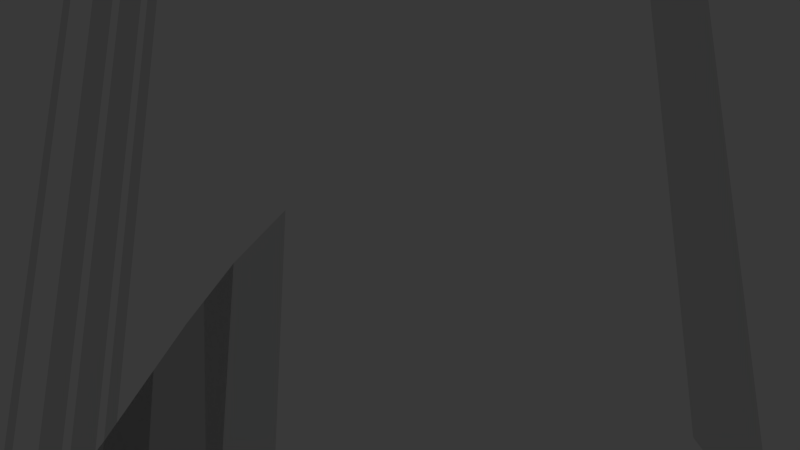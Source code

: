 # Source: CustomNormals.blend  (saved by Blender 3.4.6; exported with 4.5.12 LTS)
import bpy
from mathutils import Matrix  # noqa: F401  (used for matrix-valued properties, if any)

bpy.ops.wm.read_factory_settings(use_empty=True)
scene = bpy.context.scene
scene.name = 'Scene'

# ---- collections
col_collection_1 = bpy.data.collections.new('Collection 1'); scene.collection.children.link(col_collection_1)

# ---- materials (node trees are filled in below, after node groups)
mat_material = bpy.data.materials.new('Material')
mat_material.alpha_threshold = 0.0
mat_material.roughness = 0.5
mat_material.line_color = (0.0, 0.0, 0.0, 1.0)

# ---- node groups
ng_indigoubershader_v2 = bpy.data.node_groups.new('_IndigoUberShader_v2', 'ShaderNodeTree')
_s = ng_indigoubershader_v2.interface.new_socket(name='Shader', in_out='OUTPUT', socket_type='NodeSocketShader')
_s = ng_indigoubershader_v2.interface.new_socket(name='diffuse_enum', in_out='INPUT', socket_type='NodeSocketFloat')
_s.subtype = 'FACTOR'
_s.default_value = 1.0
_s.min_value = 0.0
_s.max_value = 1.0
_s = ng_indigoubershader_v2.interface.new_socket(name='phong_enum', in_out='INPUT', socket_type='NodeSocketFloat')
_s.subtype = 'FACTOR'
_s.min_value = 0.0
_s.max_value = 1.0
_s = ng_indigoubershader_v2.interface.new_socket(name='null_enum', in_out='INPUT', socket_type='NodeSocketFloat')
_s.subtype = 'FACTOR'
_s.min_value = 0.0
_s.max_value = 1.0
_s = ng_indigoubershader_v2.interface.new_socket(name='specular_enum', in_out='INPUT', socket_type='NodeSocketFloat')
_s.subtype = 'FACTOR'
_s.min_value = 0.0
_s.max_value = 1.0
_s = ng_indigoubershader_v2.interface.new_socket(name='fastsss_enum', in_out='INPUT', socket_type='NodeSocketFloat')
_s.subtype = 'FACTOR'
_s.min_value = 0.0
_s.max_value = 1.0
_s = ng_indigoubershader_v2.interface.new_socket(name='spec_type_specular_enum', in_out='INPUT', socket_type='NodeSocketFloat')
_s.subtype = 'FACTOR'
_s.default_value = 1.0
_s.min_value = 0.0
_s.max_value = 1.0
_s = ng_indigoubershader_v2.interface.new_socket(name='spec_type_glossy_transparent_enum', in_out='INPUT', socket_type='NodeSocketFloat')
_s.subtype = 'FACTOR'
_s.min_value = 0.0
_s.max_value = 1.0
_s = ng_indigoubershader_v2.interface.new_socket(name='spec_transparent_bool', in_out='INPUT', socket_type='NodeSocketFloat')
_s.subtype = 'FACTOR'
_s.default_value = 1.0
_s.min_value = 0.0
_s.max_value = 1.0
_s = ng_indigoubershader_v2.interface.new_socket(name='spec_arch_glass_bool', in_out='INPUT', socket_type='NodeSocketFloat')
_s.subtype = 'FACTOR'
_s.min_value = 0.0
_s.max_value = 1.0
_s = ng_indigoubershader_v2.interface.new_socket(name='spec_single_face_bool', in_out='INPUT', socket_type='NodeSocketFloat')
_s.subtype = 'FACTOR'
_s.min_value = 0.0
_s.max_value = 1.0
_s = ng_indigoubershader_v2.interface.new_socket(name='spec_roughness_value', in_out='INPUT', socket_type='NodeSocketFloat')
_s.subtype = 'FACTOR'
_s.min_value = 0.0
_s.max_value = 1.0
_s = ng_indigoubershader_v2.interface.new_socket(name='colour_SP_rgb', in_out='INPUT', socket_type='NodeSocketColor')
_s.default_value = (0.8, 0.8, 0.8, 1.0)
_s = ng_indigoubershader_v2.interface.new_socket(name='emission_bool', in_out='INPUT', socket_type='NodeSocketFloat')
_s.subtype = 'FACTOR'
_s.min_value = 0.0
_s.max_value = 1.0
_s = ng_indigoubershader_v2.interface.new_socket(name='emission_SP_rgb', in_out='INPUT', socket_type='NodeSocketColor')
_s.default_value = (0.8, 0.8, 0.8, 1.0)
_s = ng_indigoubershader_v2.interface.new_socket(name='emit_power', in_out='INPUT', socket_type='NodeSocketFloat')
_s.default_value = 1.0
_s.min_value = 0.0
_s.max_value = 1e+06
_s = ng_indigoubershader_v2.interface.new_socket(name='bumpmap_bool', in_out='INPUT', socket_type='NodeSocketFloat')
_s.subtype = 'FACTOR'
_s.min_value = 0.0
_s.max_value = 1.0
_s = ng_indigoubershader_v2.interface.new_socket(name='backface_emit_bool', in_out='INPUT', socket_type='NodeSocketFloat')
_s.subtype = 'FACTOR'
_s.min_value = 0.0
_s.max_value = 1.0
_s = ng_indigoubershader_v2.interface.new_socket(name='bumpmap_SP_rgb', in_out='INPUT', socket_type='NodeSocketColor')
_s = ng_indigoubershader_v2.interface.new_socket(name='normalmap_bool', in_out='INPUT', socket_type='NodeSocketFloat')
_s.subtype = 'FACTOR'
_s.min_value = 0.0
_s.max_value = 1.0
_s = ng_indigoubershader_v2.interface.new_socket(name='normalmap_SP_rgb', in_out='INPUT', socket_type='NodeSocketColor')
_s.default_value = (0.5, 0.5, 1.0, 1.0)
_s = ng_indigoubershader_v2.interface.new_socket(name='roughness_bool', in_out='INPUT', socket_type='NodeSocketFloat')
_s.subtype = 'FACTOR'
_s.min_value = 0.0
_s.max_value = 1.0
_s = ng_indigoubershader_v2.interface.new_socket(name='phong_roughness_value', in_out='INPUT', socket_type='NodeSocketFloat')
_s.subtype = 'FACTOR'
_s.min_value = 0.0
_s.max_value = 1.0
_s = ng_indigoubershader_v2.interface.new_socket(name='roughness_SP_rgb', in_out='INPUT', socket_type='NodeSocketColor')
_s = ng_indigoubershader_v2.interface.new_socket(name='absorption_layer_bool', in_out='INPUT', socket_type='NodeSocketFloat')
_s.subtype = 'FACTOR'
_s.min_value = 0.0
_s.max_value = 1.0
_s = ng_indigoubershader_v2.interface.new_socket(name='absorption_layer_SP_rgb', in_out='INPUT', socket_type='NodeSocketColor')
_N = ng_indigoubershader_v2.nodes; _L = ng_indigoubershader_v2.links
n0 = _N.new('NodeFrame'); n0.name = 'Frame.003'; n0.location = (-59, -271)
n0.label = 'Phong'
n0.width = 764
n1 = _N.new('NodeFrame'); n1.name = 'Frame.002'; n1.location = (-158, -81)
n1.label = 'Diffuse'
n1.width = 679
n2 = _N.new('NodeFrame'); n2.name = 'Frame'; n2.location = (-2570, -621)
n2.label = 'Emission'
n2.width = 825
n3 = _N.new('NodeFrame'); n3.name = 'Frame.001'; n3.location = (266, -768)
n3.label = 'Select Material Type'
n3.width = 207
n4 = _N.new('NodeFrame'); n4.name = 'Frame.004'; n4.location = (296, -439)
n4.label = 'Null'
n4.width = 200
n5 = _N.new('NodeFrame'); n5.name = 'Frame.006'; n5.location = (182, -1187)
n5.label = 'Fast SSS'
n5.width = 210
n6 = _N.new('NodeFrame'); n6.name = 'Frame.005'; n6.location = (-77, -609)
n6.label = 'Specular'
n6.width = 1151
n7 = _N.new('ShaderNodeMixRGB'); n7.name = 'Mix'; n7.location = (-322, 67)
n8 = _N.new('NodeGroupOutput'); n8.name = 'Group Output'; n8.location = (1855, -73)
n9 = _N.new('ShaderNodeAddShader'); n9.name = 'Add Shader'; n9.location = (296, 76)
n10 = _N.new('ShaderNodeBsdfDiffuse'); n10.name = 'Diffuse BSDF'; n10.location = (-183, 157)
n11 = _N.new('ShaderNodeMixShader'); n11.name = 'Mix Shader.001'; n11.location = (1660, 362)
n12 = _N.new('ShaderNodeNewGeometry'); n12.name = 'Geometry'; n12.location = (1445, 357)
n13 = _N.new('ShaderNodeEmission'); n13.name = 'Emission'; n13.location = (1254, 298)
n14 = _N.new('ShaderNodeAddShader'); n14.name = 'Add Shader.002'; n14.location = (242, 67)
n15 = _N.new('ShaderNodeMixShader'); n15.name = 'Mix Shader'; n15.location = (1880, 406)
n16 = _N.new('NodeReroute'); n16.name = 'Reroute.009'; n16.location = (769, -665)
n16.width = 100
n16.socket_idname = 'NodeSocketShader'
n17 = _N.new('ShaderNodeBsdfAnisotropic'); n17.name = 'Glossy BSDF'; n17.location = (-119, 84)
n17.distribution = 'GGX'
n18 = _N.new('ShaderNodeBump'); n18.name = 'Bump'; n18.location = (-1311, -560)
n18.inputs[1].default_value = 1.0
n18.inputs[2].default_value = 1.0
n19 = _N.new('ShaderNodeNormalMap'); n19.name = 'Normal Map'; n19.location = (-1333, -761)
n20 = _N.new('ShaderNodeVectorMath'); n20.name = 'Vector Math'; n20.location = (-958, -597)
n21 = _N.new('NodeReroute'); n21.name = 'Reroute.004'; n21.location = (-789, -623)
n21.width = 100
n21.socket_idname = 'NodeSocketVector'
n22 = _N.new('NodeReroute'); n22.name = 'Reroute.001'; n22.location = (531, 278)
n22.width = 100
n22.socket_idname = 'NodeSocketFloatFactor'
n23 = _N.new('NodeReroute'); n23.name = 'Reroute.002'; n23.location = (-643, 274)
n23.width = 100
n23.socket_idname = 'NodeSocketFloatFactor'
n24 = _N.new('NodeReroute'); n24.name = 'Reroute'; n24.location = (-643, 249)
n24.width = 100
n24.socket_idname = 'NodeSocketFloatFactor'
n25 = _N.new('NodeReroute'); n25.name = 'Reroute.003'; n25.location = (524, 251)
n25.width = 100
n25.socket_idname = 'NodeSocketFloatFactor'
n26 = _N.new('NodeReroute'); n26.name = 'Reroute.006'; n26.location = (515, 228)
n26.width = 100
n26.socket_idname = 'NodeSocketFloatFactor'
n27 = _N.new('NodeReroute'); n27.name = 'Reroute.005'; n27.location = (-643, 223)
n27.width = 100
n27.socket_idname = 'NodeSocketFloatFactor'
n28 = _N.new('NodeReroute'); n28.name = 'Reroute.008'; n28.location = (-643, 195)
n28.width = 100
n28.socket_idname = 'NodeSocketFloatFactor'
n29 = _N.new('NodeReroute'); n29.name = 'Reroute.007'; n29.location = (515, 200)
n29.width = 100
n29.socket_idname = 'NodeSocketFloatFactor'
n30 = _N.new('NodeReroute'); n30.name = 'Reroute.010'; n30.location = (-643, 162)
n30.width = 100
n30.socket_idname = 'NodeSocketFloatFactor'
n31 = _N.new('NodeReroute'); n31.name = 'Reroute.011'; n31.location = (515, 166)
n31.width = 100
n31.socket_idname = 'NodeSocketFloatFactor'
n32 = _N.new('ShaderNodeMixShader'); n32.name = 'Mix Shader.003'; n32.location = (680, 807)
n32.label = 'Diffuse'
n32.hide = True
n33 = _N.new('ShaderNodeAddShader'); n33.name = 'Add Shader.001'; n33.location = (1167, 30)
n33.hide = True
n34 = _N.new('ShaderNodeAddShader'); n34.name = 'Add Shader.006'; n34.location = (1663, -97)
n34.hide = True
n35 = _N.new('ShaderNodeAddShader'); n35.name = 'Add Shader.005'; n35.location = (1470, -65)
n35.hide = True
n36 = _N.new('ShaderNodeAddShader'); n36.name = 'Add Shader.003'; n36.location = (1316, -9)
n36.hide = True
n37 = _N.new('ShaderNodeMixShader'); n37.name = 'Mix Shader.002'; n37.location = (687, 749)
n37.label = 'Phong'
n37.hide = True
n38 = _N.new('ShaderNodeMixShader'); n38.name = 'Mix Shader.004'; n38.location = (684, 695)
n38.label = 'Null'
n38.hide = True
n39 = _N.new('ShaderNodeMixShader'); n39.name = 'Mix Shader.005'; n39.location = (685, 639)
n39.label = 'Specular'
n39.hide = True
n40 = _N.new('ShaderNodeMixShader'); n40.name = 'Mix Shader.007'; n40.location = (683, 585)
n40.label = 'Fast SSS'
n40.hide = True
n41 = _N.new('ShaderNodeBsdfTransparent'); n41.name = 'Transparent BSDF'; n41.location = (-130, -8)
n42 = _N.new('NodeReroute'); n42.name = 'Reroute.012'; n42.location = (785, -1106)
n42.width = 100
n42.socket_idname = 'NodeSocketShader'
n43 = _N.new('ShaderNodeMixRGB'); n43.name = 'Mix.002'; n43.location = (-1130, -727)
n43.hide = True
n44 = _N.new('ShaderNodeMath'); n44.name = 'Math.002'; n44.location = (1502, 507)
n44.operation = 'MULTIPLY'
n45 = _N.new('ShaderNodeMath'); n45.name = 'Math'; n45.location = (1275, 472)
n45.operation = 'SUBTRACT'
n45.use_clamp = True
n45.inputs[0].default_value = 1.0
n46 = _N.new('NodeGroupInput'); n46.name = 'Group Input'; n46.location = (-2232, -236)
n46.width = 215
n47 = _N.new('ShaderNodeSubsurfaceScattering'); n47.name = 'Subsurface Scattering'; n47.location = (-157, -42)
n47.falloff = 'RANDOM_WALK_SKIN'
n47.inputs[1].default_value = 1.0
n48 = _N.new('ShaderNodeMixShader'); n48.name = 'Mix Shader.006'; n48.location = (334, -77)
n48.hide = True
n49 = _N.new('ShaderNodeBsdfTransparent'); n49.name = 'Transparent BSDF.001'; n49.location = (161, -111)
n49.hide = True
n50 = _N.new('ShaderNodeBsdfGlass'); n50.name = 'Glass BSDF'; n50.location = (3, -167)
n50.distribution = 'BECKMANN'
n50.inputs[2].default_value = 1.45
n51 = _N.new('ShaderNodeMixRGB'); n51.name = 'Mix.003'; n51.location = (-172, -277)
n51.hide = True
n52 = _N.new('ShaderNodeAddShader'); n52.name = 'Add Shader.004'; n52.location = (513, -2)
n53 = _N.new('ShaderNodeCombineColor'); n53.name = 'Combine Color'; n53.location = (-237, -325)
n54 = _N.new('ShaderNodeSeparateColor'); n54.name = 'Separate Color'; n54.location = (-414, -310)
n55 = _N.new('ShaderNodeMath'); n55.name = 'Math.005'; n55.location = (-185, -207)
n55.width = 100
n55.hide = True
n55.operation = 'MULTIPLY'
n56 = _N.new('ShaderNodeMath'); n56.name = 'Math.004'; n56.location = (-439, -6)
n56.width = 100
n56.hide = True
n56.operation = 'MULTIPLY'
n57 = _N.new('ShaderNodeLayerWeight'); n57.name = 'Layer Weight'; n57.location = (-396, -118)
n58 = _N.new('ShaderNodeMath'); n58.name = 'Math.003'; n58.location = (-90, -72)
n58.width = 100
n58.hide = True
n58.operation = 'MULTIPLY'
n59 = _N.new('ShaderNodeMath'); n59.name = 'Math.006'; n59.location = (-268, -40)
n59.width = 100
n59.hide = True
n59.use_clamp = True
n60 = _N.new('ShaderNodeNewGeometry'); n60.name = 'Geometry.001'; n60.location = (-1639, -699)
n61 = _N.new('ShaderNodeMixRGB'); n61.name = 'Mix.001'; n61.location = (-1132, -636)
n61.hide = True
n7.parent = n0
n9.parent = n1
n10.parent = n1
n11.parent = n2
n12.parent = n2
n13.parent = n2
n14.parent = n0
n15.parent = n2
n17.parent = n0
n32.parent = n3
n37.parent = n3
n38.parent = n3
n39.parent = n3
n40.parent = n3
n41.parent = n4
n44.parent = n2
n45.parent = n2
n47.parent = n5
n48.parent = n6
n49.parent = n6
n50.parent = n6
n51.parent = n6
n52.parent = n6
n53.parent = n6
n54.parent = n6
n55.parent = n6
n56.parent = n6
n57.parent = n6
n58.parent = n6
n59.parent = n6
_L.new(n15.outputs[0], n9.inputs[1])
_L.new(n13.outputs[0], n11.inputs[1])
_L.new(n10.outputs[0], n9.inputs[0])
_L.new(n11.outputs[0], n15.inputs[2])
_L.new(n46.outputs[11], n10.inputs[0])
_L.new(n46.outputs[13], n13.inputs[0])
_L.new(n46.outputs[12], n15.inputs[0])
_L.new(n46.outputs[14], n13.inputs[1])
_L.new(n37.outputs[0], n33.inputs[1])
_L.new(n14.outputs[0], n37.inputs[2])
_L.new(n9.outputs[0], n32.inputs[2])
_L.new(n22.outputs[0], n32.inputs[0])
_L.new(n25.outputs[0], n37.inputs[0])
_L.new(n32.outputs[0], n33.inputs[0])
_L.new(n46.outputs[1], n24.inputs[0])
_L.new(n23.outputs[0], n22.inputs[0])
_L.new(n46.outputs[0], n23.inputs[0])
_L.new(n15.outputs[0], n14.inputs[1])
_L.new(n24.outputs[0], n25.inputs[0])
_L.new(n21.outputs[0], n10.inputs[2])
_L.new(n46.outputs[17], n18.inputs[3])
_L.new(n45.outputs[0], n44.inputs[0])
_L.new(n12.outputs[6], n44.inputs[1])
_L.new(n44.outputs[0], n11.inputs[0])
_L.new(n46.outputs[19], n19.inputs[1])
_L.new(n46.outputs[11], n17.inputs[0])
_L.new(n17.outputs[0], n14.inputs[0])
_L.new(n46.outputs[20], n7.inputs[0])
_L.new(n46.outputs[22], n7.inputs[2])
_L.new(n46.outputs[21], n7.inputs[1])
_L.new(n7.outputs[0], n17.inputs[1])
_L.new(n46.outputs[2], n27.inputs[0])
_L.new(n27.outputs[0], n26.inputs[0])
_L.new(n26.outputs[0], n38.inputs[0])
_L.new(n41.outputs[0], n38.inputs[2])
_L.new(n38.outputs[0], n36.inputs[1])
_L.new(n33.outputs[0], n36.inputs[0])
_L.new(n34.outputs[0], n8.inputs[0])
_L.new(n28.outputs[0], n29.inputs[0])
_L.new(n46.outputs[3], n28.inputs[0])
_L.new(n29.outputs[0], n39.inputs[0])
_L.new(n36.outputs[0], n35.inputs[0])
_L.new(n39.outputs[0], n35.inputs[1])
_L.new(n16.outputs[0], n39.inputs[2])
_L.new(n49.outputs[0], n48.inputs[2])
_L.new(n21.outputs[0], n17.inputs[4])
_L.new(n18.outputs[0], n61.inputs[2])
_L.new(n46.outputs[15], n61.inputs[0])
_L.new(n61.outputs[0], n20.inputs[0])
_L.new(n19.outputs[0], n43.inputs[2])
_L.new(n46.outputs[18], n43.inputs[0])
_L.new(n43.outputs[0], n20.inputs[1])
_L.new(n20.outputs[0], n21.inputs[0])
_L.new(n57.outputs[0], n58.inputs[1])
_L.new(n59.outputs[0], n58.inputs[0])
_L.new(n46.outputs[7], n56.inputs[0])
_L.new(n46.outputs[5], n56.inputs[1])
_L.new(n46.outputs[6], n55.inputs[0])
_L.new(n46.outputs[10], n55.inputs[1])
_L.new(n56.outputs[0], n59.inputs[0])
_L.new(n46.outputs[6], n59.inputs[1])
_L.new(n58.outputs[0], n48.inputs[0])
_L.new(n21.outputs[0], n50.inputs[3])
_L.new(n55.outputs[0], n50.inputs[1])
_L.new(n50.outputs[0], n48.inputs[1])
_L.new(n48.outputs[0], n52.inputs[1])
_L.new(n15.outputs[0], n52.inputs[0])
_L.new(n54.outputs[0], n53.inputs[0])
_L.new(n46.outputs[24], n54.inputs[0])
_L.new(n46.outputs[23], n51.inputs[0])
_L.new(n53.outputs[0], n51.inputs[2])
_L.new(n51.outputs[0], n50.inputs[0])
_L.new(n30.outputs[0], n31.inputs[0])
_L.new(n31.outputs[0], n40.inputs[0])
_L.new(n46.outputs[4], n30.inputs[0])
_L.new(n52.outputs[0], n16.inputs[0])
_L.new(n42.outputs[0], n40.inputs[2])
_L.new(n35.outputs[0], n34.inputs[0])
_L.new(n40.outputs[0], n34.inputs[1])
_L.new(n46.outputs[11], n47.inputs[0])
_L.new(n47.outputs[0], n42.inputs[0])
_L.new(n60.outputs[1], n61.inputs[1])
_L.new(n60.outputs[1], n43.inputs[1])
_L.new(n46.outputs[16], n45.inputs[1])
n8.is_active_output = True

# ---- material node trees
mat_material.use_nodes = True; mat_material.node_tree.nodes.clear()
_N = mat_material.node_tree.nodes; _L = mat_material.node_tree.links
n0 = _N.new('ShaderNodeBsdfPrincipled'); n0.name = 'Principled BSDF'; n0.location = (10, 300)
n0.distribution = 'GGX'
n0.subsurface_method = 'RANDOM_WALK_SKIN'
n0.inputs[3].default_value = 1.45
n0.inputs[27].default_value = (0.0, 0.0, 0.0, 1.0)
n0.inputs[28].default_value = 1.0
n1 = _N.new('ShaderNodeOutputMaterial'); n1.name = 'Material Output'; n1.location = (300, 300)
n2 = _N.new('ShaderNodeGroup'); n2.name = 'Group'; n2.location = (0, 0)
n2.node_tree = ng_indigoubershader_v2
n2.inputs[0].default_value = 0.0
n2.inputs[1].default_value = 1.0
n2.inputs[2].default_value = 0.0
n2.inputs[3].default_value = 0.0
n2.inputs[4].default_value = 0.0
n2.inputs[5].default_value = 1.0
n2.inputs[6].default_value = 0.0
n2.inputs[7].default_value = 1.0
n2.inputs[8].default_value = 0.0
n2.inputs[9].default_value = 0.0
n2.inputs[10].default_value = 0.0
n2.inputs[11].default_value = (0.8, 0.8, 0.8, 1.0)
n2.inputs[12].default_value = 0.0
n2.inputs[13].default_value = (0.8, 0.8, 0.8, 1.0)
n2.inputs[14].default_value = 1.0
n2.inputs[15].default_value = 0.0
n2.inputs[16].default_value = 0.0
n2.inputs[17].default_value = (0.0, 0.0, 0.0, 1.0)
n2.inputs[18].default_value = 0.0
n2.inputs[19].default_value = (0.5, 0.5, 1.0, 1.0)
n2.inputs[20].default_value = 0.0
n2.inputs[21].default_value = 0.0
n2.inputs[22].default_value = (0.0, 0.0, 0.0, 1.0)
n2.inputs[23].default_value = 0.0
n2.inputs[24].default_value = (0.0, 0.0, 0.0, 1.0)
_L.new(n2.outputs[0], n1.inputs[0])
n1.is_active_output = True

# ---- world
world_world = bpy.data.worlds.new('World'); scene.world = world_world
world_world.color = (0.05088, 0.05088, 0.05088)
world_world.use_sun_shadow = False
world_world.sun_shadow_jitter_overblur = 0.0
world_world.cycles.sampling_method = 'MANUAL'
world_world.cycles.sample_map_resolution = 256

# ---- cameras
cam_camera = bpy.data.cameras.new('Camera')
cam_camera.clip_end = 100.0
cam_camera.lens = 85.74
cam_camera.sensor_width = 32.0
cam_camera.ortho_scale = 7.314
cam_camera.dof.focus_distance = 0.0
cam_camera.dof.aperture_fstop = 128.0

# ---- lights
light_sun = bpy.data.lights.new('Sun', 'SUN')
light_sun.transmission_factor = 0.0
light_sun.energy = 1.0
light_sun.shadow_soft_size = 0.125

# ---- meshes
me_plane = bpy.data.meshes.new('Plane')
me_plane.from_pydata([(1.0, 1.0, 0.0), (1.0, -1.0, 0.0), (-1.0, -1.0, 0.0), (-1.0, 1.0, 0.0), (0.9091, -1.0, 2.448e-05), (0.8182, -1.0, 0.002239), (0.7273, -1.0, 0.0075), (0.6364, -1.0, 0.01504), (0.5455, -1.0, 0.02407), (0.4545, -1.0, 0.03384), (0.3636, -1.0, 0.04356), (0.2727, -1.0, 0.05247), (0.1818, -1.0, 0.05978), (0.09091, -1.0, 0.06474), (-1.714e-07, -1.0, 0.06657), (-0.09091, -1.0, 0.06474), (-0.1818, -1.0, 0.05978), (-0.2727, -1.0, 0.05247), (-0.3636, -1.0, 0.04356), (-0.4545, -1.0, 0.03384), (-0.5455, -1.0, 0.02407), (-0.6364, -1.0, 0.01504), (-0.7273, -1.0, 0.0075), (-0.8182, -1.0, 0.002239), (-0.9091, -1.0, 2.448e-05), (0.9091, 1.0, 2.448e-05), (0.8182, 1.0, 0.002239), (0.7273, 1.0, 0.0075), (0.6364, 1.0, 0.01504), (0.5455, 1.0, 0.02407), (0.4545, 1.0, 0.03384), (0.3636, 1.0, 0.04356), (0.2727, 1.0, 0.05247), (0.1818, 1.0, 0.05978), (0.09091, 1.0, 0.06474), (1.937e-07, 1.0, 0.06657), (-0.09091, 1.0, 0.06474), (-0.1818, 1.0, 0.05978), (-0.2727, 1.0, 0.05247), (-0.3636, 1.0, 0.04356), (-0.4545, 1.0, 0.03384), (-0.5455, 1.0, 0.02407), (-0.6364, 1.0, 0.01504), (-0.7273, 1.0, 0.0075), (-0.8182, 1.0, 0.002239), (-0.9091, 1.0, 2.448e-05), (1.0, -0.2685, 0.0), (1.0, -0.4348, 0.0), (-1.0, -0.4348, 0.0), (-1.0, -0.2685, 0.0), (0.9091, -0.2685, 2.448e-05), (0.9091, -0.4348, 2.448e-05), (0.8182, -0.2685, 0.002239), (0.8182, -0.4348, 0.002239), (0.7273, -0.2685, 0.0075), (0.7273, -0.4348, 0.0075), (0.6364, -0.2685, 0.01504), (0.6364, -0.4348, 0.01504), (0.5455, -0.2685, 0.02407), (0.5455, -0.4348, 0.02407), (0.4545, -0.2685, 0.03384), (0.4545, -0.4348, 0.03384), (0.3636, -0.2685, 0.04356), (0.3636, -0.4348, 0.04356), (0.2727, -0.2685, 0.05247), (0.2727, -0.4348, 0.05247), (0.1818, -0.2685, 0.05978), (0.1818, -0.4348, 0.05978), (0.09091, -0.2685, 0.06474), (0.09091, -0.4348, 0.06474), (-3.784e-08, -0.2685, 0.06657), (-6.82e-08, -0.4348, 0.06657), (-0.09091, -0.2685, 0.06474), (-0.09091, -0.4348, 0.06474), (-0.1818, -0.2685, 0.05978), (-0.1818, -0.4348, 0.05978), (-0.2727, -0.2685, 0.05247), (-0.2727, -0.4348, 0.05247), (-0.3636, -0.2685, 0.04356), (-0.3636, -0.4348, 0.04356), (-0.4545, -0.2685, 0.03384), (-0.4545, -0.4348, 0.03384), (-0.5455, -0.2685, 0.02407), (-0.5455, -0.4348, 0.02407), (-0.6364, -0.2685, 0.01504), (-0.6364, -0.4348, 0.01504), (-0.7273, -0.2685, 0.0075), (-0.7273, -0.4348, 0.0075), (-0.8182, -0.2685, 0.002239), (-0.8182, -0.4348, 0.002239), (-0.9091, -0.2685, 2.448e-05), (-0.9091, -0.4348, 2.448e-05)], [], [(91, 48, 2, 24), (47, 51, 4, 1), (51, 53, 5, 4), (53, 55, 6, 5), (55, 57, 7, 6), (57, 59, 8, 7), (59, 61, 9, 8), (61, 63, 10, 9), (63, 65, 11, 10), (65, 67, 12, 11), (67, 69, 13, 12), (69, 71, 14, 13), (71, 73, 15, 14), (73, 75, 16, 15), (75, 77, 17, 16), (77, 79, 18, 17), (79, 81, 19, 18), (81, 83, 20, 19), (83, 85, 21, 20), (85, 87, 22, 21), (87, 89, 23, 22), (89, 91, 24, 23), (44, 45, 90, 88), (88, 90, 91, 89), (43, 44, 88, 86), (86, 88, 89, 87), (42, 43, 86, 84), (84, 86, 87, 85), (41, 42, 84, 82), (82, 84, 85, 83), (40, 41, 82, 80), (80, 82, 83, 81), (39, 40, 80, 78), (78, 80, 81, 79), (38, 39, 78, 76), (76, 78, 79, 77), (37, 38, 76, 74), (74, 76, 77, 75), (36, 37, 74, 72), (72, 74, 75, 73), (35, 36, 72, 70), (70, 72, 73, 71), (34, 35, 70, 68), (68, 70, 71, 69), (33, 34, 68, 66), (66, 68, 69, 67), (32, 33, 66, 64), (64, 66, 67, 65), (31, 32, 64, 62), (62, 64, 65, 63), (30, 31, 62, 60), (60, 62, 63, 61), (29, 30, 60, 58), (58, 60, 61, 59), (28, 29, 58, 56), (56, 58, 59, 57), (27, 28, 56, 54), (54, 56, 57, 55), (26, 27, 54, 52), (52, 54, 55, 53), (25, 26, 52, 50), (50, 52, 53, 51), (0, 25, 50, 46), (46, 50, 51, 47), (45, 3, 49, 90), (90, 49, 48, 91)])
me_plane.polygons.foreach_set('use_smooth', [0, 1, 1, 1, 1, 1, 1, 1, 1, 1, 1, 1, 0, 0, 0, 0, 0, 0, 0, 0, 0, 0, 0, 0, 0, 0, 0, 0, 0, 0, 0, 0, 0, 0, 0, 0, 0, 0, 0, 0, 0, 0, 1, 1, 1, 1, 1, 1, 1, 1, 1, 1, 1, 1, 1, 1, 1, 1, 1, 1, 1, 1, 1, 1, 0, 0])
_k = set([(46, 50), (47, 51), (48, 91), (49, 90), (50, 52), (51, 53), (52, 54), (53, 55), (54, 56), (55, 57), (56, 58), (57, 59), (58, 60), (59, 61), (60, 62), (61, 63), (62, 64), (63, 65), (64, 66), (65, 67), (66, 68), (67, 69), (68, 70), (69, 71), (70, 72), (71, 73), (72, 74), (73, 75), (74, 76), (75, 77), (76, 78), (77, 79), (78, 80), (79, 81), (80, 82), (81, 83), (82, 84), (83, 85), (84, 86), (85, 87), (86, 88), (87, 89), (88, 90), (89, 91)])
me_plane.attributes.new('sharp_edge', 'BOOLEAN', 'EDGE').data.foreach_set('value', [ (min(e.vertices), max(e.vertices)) in _k for e in me_plane.edges])
_uv = me_plane.uv_layers.new(name='UVTex')
_uv.uv.foreach_set('vector', [0.9556, 0.6671, 1.001, 0.6671, 1.001, 1.001, 0.9556, 1.001, -0.001156, 0.6671, 0.0444, 0.6671, 0.0444, 1.001, -0.001156, 1.001, 0.0444, 0.6671, 0.08996, 0.6671, 0.08996, 1.001, 0.0444, 1.001, 0.08996, 0.6671, 0.1355, 0.6671, 0.1355, 1.001, 0.08996, 1.001, 0.1355, 0.6671, 0.1811, 0.6671, 0.1811, 1.001, 0.1355, 1.001, 0.1811, 0.6671, 0.2266, 0.6671, 0.2266, 1.001, 0.1811, 1.001, 0.2266, 0.6671, 0.2722, 0.6671, 0.2722, 1.001, 0.2266, 1.001, 0.2722, 0.6671, 0.3178, 0.6671, 0.3178, 1.001, 0.2722, 1.001, 0.3178, 0.6671, 0.3633, 0.6671, 0.3633, 1.001, 0.3178, 1.001, 0.3633, 0.6671, 0.4089, 0.6671, 0.4089, 1.001, 0.3633, 1.001, 0.4089, 0.6671, 0.4544, 0.6671, 0.4544, 1.001, 0.4089, 1.001, 0.4544, 0.6671, 0.5, 0.6671, 0.5, 1.001, 0.4544, 1.001, 0.5, 0.6671, 0.5456, 0.6671, 0.5456, 1.001, 0.5, 1.001, 0.5456, 0.6671, 0.5911, 0.6671, 0.5911, 1.001, 0.5456, 1.001, 0.5911, 0.6671, 0.6367, 0.6671, 0.6367, 1.001, 0.5911, 1.001, 0.6367, 0.6671, 0.6822, 0.6671, 0.6822, 1.001, 0.6367, 1.001, 0.6822, 0.6671, 0.7278, 0.6671, 0.7278, 1.001, 0.6822, 1.001, 0.7278, 0.6671, 0.7734, 0.6671, 0.7734, 1.001, 0.7278, 1.001, 0.7734, 0.6671, 0.8189, 0.6671, 0.8189, 1.001, 0.7734, 1.001, 0.8189, 0.6671, 0.8645, 0.6671, 0.8645, 1.001, 0.8189, 1.001, 0.8645, 0.6671, 0.91, 0.6671, 0.91, 1.001, 0.8645, 1.001, 0.91, 0.6671, 0.9556, 0.6671, 0.9556, 1.001, 0.91, 1.001, 0.91, -0.001156, 0.9556, -0.001156, 0.9556, 0.3329, 0.91, 0.3329, 0.91, 0.3329, 0.9556, 0.3329, 0.9556, 0.6671, 0.91, 0.6671, 0.8645, -0.001156, 0.91, -0.001156, 0.91, 0.3329, 0.8645, 0.3329, 0.8645, 0.3329, 0.91, 0.3329, 0.91, 0.6671, 0.8645, 0.6671, 0.8189, -0.001156, 0.8645, -0.001156, 0.8645, 0.3329, 0.8189, 0.3329, 0.8189, 0.3329, 0.8645, 0.3329, 0.8645, 0.6671, 0.8189, 0.6671, 0.7734, -0.001156, 0.8189, -0.001156, 0.8189, 0.3329, 0.7734, 0.3329, 0.7734, 0.3329, 0.8189, 0.3329, 0.8189, 0.6671, 0.7734, 0.6671, 0.7278, -0.001156, 0.7734, -0.001156, 0.7734, 0.3329, 0.7278, 0.3329, 0.7278, 0.3329, 0.7734, 0.3329, 0.7734, 0.6671, 0.7278, 0.6671, 0.6822, -0.001156, 0.7278, -0.001156, 0.7278, 0.3329, 0.6822, 0.3329, 0.6822, 0.3329, 0.7278, 0.3329, 0.7278, 0.6671, 0.6822, 0.6671, 0.6367, -0.001156, 0.6822, -0.001156, 0.6822, 0.3329, 0.6367, 0.3329, 0.6367, 0.3329, 0.6822, 0.3329, 0.6822, 0.6671, 0.6367, 0.6671, 0.5911, -0.001156, 0.6367, -0.001156, 0.6367, 0.3329, 0.5911, 0.3329, 0.5911, 0.3329, 0.6367, 0.3329, 0.6367, 0.6671, 0.5911, 0.6671, 0.5456, -0.001156, 0.5911, -0.001156, 0.5911, 0.3329, 0.5456, 0.3329, 0.5456, 0.3329, 0.5911, 0.3329, 0.5911, 0.6671, 0.5456, 0.6671, 0.5, -0.001156, 0.5456, -0.001156, 0.5456, 0.3329, 0.5, 0.3329, 0.5, 0.3329, 0.5456, 0.3329, 0.5456, 0.6671, 0.5, 0.6671, 0.4544, -0.001156, 0.5, -0.001156, 0.5, 0.3329, 0.4544, 0.3329, 0.4544, 0.3329, 0.5, 0.3329, 0.5, 0.6671, 0.4544, 0.6671, 0.4089, -0.001156, 0.4544, -0.001156, 0.4544, 0.3329, 0.4089, 0.3329, 0.4089, 0.3329, 0.4544, 0.3329, 0.4544, 0.6671, 0.4089, 0.6671, 0.3633, -0.001156, 0.4089, -0.001156, 0.4089, 0.3329, 0.3633, 0.3329, 0.3633, 0.3329, 0.4089, 0.3329, 0.4089, 0.6671, 0.3633, 0.6671, 0.3178, -0.001156, 0.3633, -0.001156, 0.3633, 0.3329, 0.3178, 0.3329, 0.3178, 0.3329, 0.3633, 0.3329, 0.3633, 0.6671, 0.3178, 0.6671, 0.2722, -0.001156, 0.3178, -0.001156, 0.3178, 0.3329, 0.2722, 0.3329, 0.2722, 0.3329, 0.3178, 0.3329, 0.3178, 0.6671, 0.2722, 0.6671, 0.2266, -0.001156, 0.2722, -0.001156, 0.2722, 0.3329, 0.2266, 0.3329, 0.2266, 0.3329, 0.2722, 0.3329, 0.2722, 0.6671, 0.2266, 0.6671, 0.1811, -0.001156, 0.2266, -0.001156, 0.2266, 0.3329, 0.1811, 0.3329, 0.1811, 0.3329, 0.2266, 0.3329, 0.2266, 0.6671, 0.1811, 0.6671, 0.1355, -0.001156, 0.1811, -0.001156, 0.1811, 0.3329, 0.1355, 0.3329, 0.1355, 0.3329, 0.1811, 0.3329, 0.1811, 0.6671, 0.1355, 0.6671, 0.08996, -0.001156, 0.1355, -0.001156, 0.1355, 0.3329, 0.08996, 0.3329, 0.08996, 0.3329, 0.1355, 0.3329, 0.1355, 0.6671, 0.08996, 0.6671, 0.0444, -0.001156, 0.08996, -0.001156, 0.08996, 0.3329, 0.0444, 0.3329, 0.0444, 0.3329, 0.08996, 0.3329, 0.08996, 0.6671, 0.0444, 0.6671, -0.001156, -0.001156, 0.0444, -0.001156, 0.0444, 0.3329, -0.001156, 0.3329, -0.001156, 0.3329, 0.0444, 0.3329, 0.0444, 0.6671, -0.001156, 0.6671, 0.9556, -0.001156, 1.001, -0.001156, 1.001, 0.3329, 0.9556, 0.3329, 0.9556, 0.3329, 1.001, 0.3329, 1.001, 0.6671, 0.9556, 0.6671])
me_plane.materials.append(mat_material)
me_plane.use_remesh_preserve_volume = False
me_plane.use_remesh_preserve_attributes = False
me_plane.use_mirror_vertex_groups = False
me_plane.update()
me_plane.normals_split_custom_set([tuple(v) for v in zip(*[iter([-0.0002693, -7.081e-11, 1.0, -0.0002693, -7.081e-11, 1.0, -0.0002693, -7.081e-11, 1.0, -0.0002693, -7.081e-11, 1.0, 0.0002693, -4.603e-10, 1.0, 0.01231, -2.495e-09, 0.9999, 0.01231, -2.495e-09, 0.9999, 0.0002693, -4.603e-10, 1.0, 0.01231, -2.495e-09, 0.9999, 0.04107, -1.132e-08, 0.9992, 0.04107, -1.132e-08, 0.9992, 0.01231, -2.495e-09, 0.9999, 0.04107, -1.132e-08, 0.9992, 0.0702, -2.26e-08, 0.9975, 0.0702, -2.26e-08, 0.9975, 0.04107, -1.132e-08, 0.9992, 0.0702, -2.26e-08, 0.9975, 0.09076, -2.257e-08, 0.9959, 0.09076, -2.257e-08, 0.9959, 0.0702, -2.26e-08, 0.9975, 0.09076, -2.257e-08, 0.9959, 0.1029, -2.704e-08, 0.9947, 0.1029, -2.704e-08, 0.9947, 0.09076, -2.257e-08, 0.9959, 0.1029, -2.704e-08, 0.9947, 0.1066, -2.704e-08, 0.9943, 0.1066, -2.704e-08, 0.9943, 0.1029, -2.704e-08, 0.9947, 0.1066, -2.704e-08, 0.9943, 0.1019, -1.803e-08, 0.9948, 0.1019, -1.803e-08, 0.9948, 0.1066, -2.704e-08, 0.9943, 0.1019, -1.803e-08, 0.9948, 0.08888, -1.58e-08, 0.996, 0.08888, -1.58e-08, 0.996, 0.1019, -1.803e-08, 0.9948, 0.08888, -1.58e-08, 0.996, 0.06735, -1.356e-08, 0.9977, 0.06735, -1.356e-08, 0.9977, 0.08888, -1.58e-08, 0.996, 0.06735, -1.356e-08, 0.9977, 0.03726, -8.629e-09, 0.9993, 0.03726, -8.629e-09, 0.9993, 0.06735, -1.356e-08, 0.9977, 0.03726, -8.629e-09, 0.9993, 0.02006, -3.681e-09, 0.9998, 0.02006, -3.681e-09, 0.9998, 0.03726, -8.629e-09, 0.9993, -0.02006, 3.681e-09, 0.9998, -0.02006, 3.681e-09, 0.9998, -0.02006, 3.681e-09, 0.9998, -0.02006, 3.681e-09, 0.9998, -0.05445, 6.787e-09, 0.9985, -0.05445, 6.787e-09, 0.9985, -0.05445, 6.787e-09, 0.9985, -0.05445, 6.787e-09, 0.9985, -0.08024, 1.129e-08, 0.9968, -0.08024, 1.129e-08, 0.9968, -0.08024, 1.129e-08, 0.9968, -0.08024, 1.129e-08, 0.9968, -0.0975, 2.255e-08, 0.9952, -0.0975, 2.255e-08, 0.9952, -0.0975, 2.255e-08, 0.9952, -0.0975, 2.255e-08, 0.9952, -0.1063, 1.802e-08, 0.9943, -0.1063, 1.802e-08, 0.9943, -0.1063, 1.802e-08, 0.9943, -0.1063, 1.802e-08, 0.9943, -0.1068, 1.802e-08, 0.9943, -0.1068, 1.802e-08, 0.9943, -0.1068, 1.802e-08, 0.9943, -0.1068, 1.802e-08, 0.9943, -0.09892, 1.804e-08, 0.9951, -0.09892, 1.804e-08, 0.9951, -0.09892, 1.804e-08, 0.9951, -0.09892, 1.804e-08, 0.9951, -0.0826, 1.806e-08, 0.9966, -0.0826, 1.806e-08, 0.9966, -0.0826, 1.806e-08, 0.9966, -0.0826, 1.806e-08, 0.9966, -0.05778, 0.0, 0.9983, -0.05778, 0.0, 0.9983, -0.05778, 0.0, 0.9983, -0.05778, 0.0, 0.9983, -0.02436, 4.53e-09, 0.9997, -0.02436, 4.53e-09, 0.9997, -0.02436, 4.53e-09, 0.9997, -0.02436, 4.53e-09, 0.9997, -0.02436, 4.037e-09, 0.9997, -0.02436, 4.037e-09, 0.9997, -0.02436, 4.037e-09, 0.9997, -0.02436, 4.037e-09, 0.9997, -0.1247, 1.532e-08, 0.9922, -0.1247, -4.808e-06, 0.9922, -0.1247, 3.374e-05, 0.9922, -0.1247, 1.099e-08, 0.9922, -0.05778, 1.613e-08, 0.9983, -0.05778, 1.613e-08, 0.9983, -0.05778, 1.613e-08, 0.9983, -0.05778, 1.613e-08, 0.9983, -0.1578, 3.059e-08, 0.9875, -0.1578, -4.757e-06, 0.9875, -0.1578, 4.88e-06, 0.9875, -0.1578, 2.621e-08, 0.9875, -0.0826, 1.61e-08, 0.9966, -0.0826, 1.61e-08, 0.9966, -0.0826, 1.61e-08, 0.9966, -0.0826, 1.61e-08, 0.9966, -0.1823, 1.313e-07, 0.9832, -0.1823, -4.776e-06, 0.9832, -0.1823, 4.843e-06, 0.9832, -0.1823, 9.704e-08, 0.9832, -0.09892, 2.009e-08, 0.9951, -0.09892, 2.009e-08, 0.9951, -0.09892, 2.009e-08, 0.9951, -0.09892, 2.009e-08, 0.9951, -0.1984, 6.098e-08, 0.9801, -0.1984, -4.763e-06, 0.9801, -0.1984, 4.904e-06, 0.9801, -0.1984, 1.459e-07, 0.9801, -0.1068, 2.409e-08, 0.9943, -0.1068, 2.409e-08, 0.9943, -0.1068, 2.409e-08, 0.9943, -0.1068, 2.409e-08, 0.9943, -0.2062, 3.046e-08, 0.9785, -0.2062, -4.758e-06, 0.9785, -0.2062, 4.879e-06, 0.9785, -0.2062, 2.001e-08, 0.9785, -0.1063, 2.008e-08, 0.9943, -0.1063, 2.008e-08, 0.9943, -0.1063, 2.008e-08, 0.9943, -0.1063, 2.008e-08, 0.9943, -0.2057, 3.047e-08, 0.9786, -0.2057, -4.775e-06, 0.9786, -0.2057, 4.879e-06, 0.9786, -0.2057, 2.002e-08, 0.9786, -0.0975, 2.009e-08, 0.9952, -0.0975, 2.009e-08, 0.9952, -0.0975, 2.009e-08, 0.9952, -0.0975, 2.009e-08, 0.9952, -0.197, 1.525e-08, 0.9804, -0.197, -4.791e-06, 0.9804, -0.197, 3.376e-05, 0.9804, -0.197, 4.814e-09, 0.9804, -0.08024, 1.409e-08, 0.9968, -0.08024, 1.409e-08, 0.9968, -0.08024, 1.409e-08, 0.9968, -0.08024, 1.409e-08, 0.9968, -0.18, 1.527e-08, 0.9837, -0.18, -4.791e-06, 0.9837, -0.18, 3.376e-05, 0.9837, -0.18, 4.866e-09, 0.9837, -0.05445, 8.568e-09, 0.9985, -0.05445, 8.568e-09, 0.9985, -0.05445, 8.568e-09, 0.9985, -0.05445, 8.568e-09, 0.9985, -0.1545, 1.147e-08, 0.988, -0.1545, -4.794e-06, 0.988, -0.1545, 4.86e-06, 0.988, -0.1545, 1.099e-09, 0.988, -0.02006, 3.722e-09, 0.9998, -0.02006, 3.722e-09, 0.9998, -0.02006, 3.722e-09, 0.9998, -0.02006, 3.722e-09, 0.9998, -0.1204, 6.971e-08, 0.9927, -0.1204, -4.79e-06, 0.9927, -0.1204, 4.847e-06, 0.9927, -0.1204, 7.129e-08, 0.9927, 0.03726, -7.091e-09, 0.9993, 0.02006, -3.596e-09, 0.9998, 0.02006, -3.596e-09, 0.9998, 0.03726, -7.091e-09, 0.9993, -0.06337, -7.356e-08, 0.998, -0.08052, -4.821e-06, 0.9968, -0.08052, 4.803e-06, 0.9968, -0.06337, -3.472e-05, 0.998, 0.06735, -1.385e-08, 0.9977, 0.03726, -7.091e-09, 0.9993, 0.03726, -7.091e-09, 0.9993, 0.06735, -1.385e-08, 0.9977, -0.03328, -9.567e-09, 0.9994, -0.06337, -7.356e-08, 0.998, -0.06337, -3.472e-05, 0.998, -0.03328, -1.833e-08, 0.9994, 0.08888, -1.659e-08, 0.996, 0.06735, -1.385e-08, 0.9977, 0.06735, -1.385e-08, 0.9977, 0.08888, -1.659e-08, 0.996, -0.01171, -1.145e-08, 0.9999, -0.03328, -9.567e-09, 0.9994, -0.03328, -1.833e-08, 0.9994, -0.01171, -2.022e-08, 0.9999, 0.1019, -1.607e-08, 0.9948, 0.08888, -1.659e-08, 0.996, 0.08888, -1.659e-08, 0.996, 0.1019, -1.607e-08, 0.9948, 0.001432, -7.627e-09, 1.0, -0.01171, -1.145e-08, 0.9999, -0.01171, -2.022e-08, 0.9999, 0.001432, -3.471e-05, 1.0, 0.1066, -2.008e-08, 0.9943, 0.1019, -1.607e-08, 0.9948, 0.1019, -1.607e-08, 0.9948, 0.1066, -2.008e-08, 0.9943, 0.006096, 0.0, 1.0, 0.001432, -7.627e-09, 1.0, 0.001432, -3.471e-05, 1.0, 0.006096, -8.787e-09, 1.0, 0.1029, -2.008e-08, 0.9947, 0.1066, -2.008e-08, 0.9943, 0.1066, -2.008e-08, 0.9943, 0.1029, -2.008e-08, 0.9947, 0.002352, 0.0, 1.0, 0.006096, 0.0, 1.0, 0.006096, -8.787e-09, 1.0, 0.002352, -8.788e-09, 1.0, 0.09076, -1.609e-08, 0.9959, 0.1029, -2.008e-08, 0.9947, 0.1029, -2.008e-08, 0.9947, 0.09076, -1.609e-08, 0.9959, -0.009816, 0.0, 1.0, 0.002352, 0.0, 1.0, 0.002352, -8.788e-09, 1.0, -0.009816, -8.789e-09, 1.0, 0.0702, -1.611e-08, 0.9975, 0.09076, -1.609e-08, 0.9959, 0.09076, -1.609e-08, 0.9959, 0.0702, -1.611e-08, 0.9975, -0.03041, 1.528e-08, 0.9995, -0.009816, 0.0, 1.0, -0.009816, -8.789e-09, 1.0, -0.03041, 6.529e-09, 0.9995, 0.04107, -1.059e-08, 0.9992, 0.0702, -1.611e-08, 0.9975, 0.0702, -1.611e-08, 0.9975, 0.04107, -1.059e-08, 0.9992, -0.05955, 1.527e-08, 0.9982, -0.03041, 1.528e-08, 0.9995, -0.03041, 6.529e-09, 0.9995, -0.05955, 6.536e-09, 0.9982, 0.01231, -2.752e-09, 0.9999, 0.04107, -1.059e-08, 0.9992, 0.04107, -1.059e-08, 0.9992, 0.01231, -2.752e-09, 0.9999, -0.08825, -2.989e-10, 0.9961, -0.05955, 1.527e-08, 0.9982, -0.05955, 6.536e-09, 0.9982, -0.08825, -9.087e-09, 0.9961, 0.0002693, -4.574e-10, 1.0, 0.01231, -2.752e-09, 0.9999, 0.01231, -2.752e-09, 0.9999, 0.0002693, -4.574e-10, 1.0, -0.1002, -5.984e-10, 0.995, -0.08825, -2.989e-10, 0.9961, -0.08825, -9.087e-09, 0.9961, -0.1002, -4.991e-09, 0.995, -0.0002693, -6.309e-11, 1.0, -0.0002693, -6.309e-11, 1.0, -0.0002693, -6.309e-11, 1.0, -0.0002693, -6.309e-11, 1.0, -0.1008, 1.318e-07, 0.9949, -0.1008, -4.752e-06, 0.9949, -0.1008, 4.876e-06, 0.9949, -0.1008, 9.704e-08, 0.9949])] * 3)])

# ---- objects
ob_sun = bpy.data.objects.new('Sun', light_sun)
ob_plane = bpy.data.objects.new('Plane', me_plane)
ob_camera = bpy.data.objects.new('Camera', cam_camera)

# ---- transforms, parenting, visibility, modifiers, constraints
ob_sun.location = (1.819, 0.336, 11.92)
ob_plane.location = (0.0, 0.0, 0.0)
ob_plane.rotation_euler = (0.9145, -0.0, 0.0)
ob_plane.scale = (2.064, 6.629, 40.0)
ob_plane.lineart.crease_threshold = 0.0
ob_camera.location = (0.0, -10.0, 0.0)
ob_camera.rotation_euler = (1.496, 5.364e-09, -0.1885)
ob_camera.scale = (1.0, 1.0, 1.0)
ob_camera.lock_rotations_4d = False
ob_camera.empty_display_type = 'ARROWS'
ob_camera.color = (0.0, 0.0, 0.0, 0.0)
ob_camera.display_type = 'WIRE'
ob_camera.lineart.crease_threshold = 0.0
_c = ob_camera.constraints.new('TRACK_TO'); _c.name = 'AutoTrack'
_c.target = ob_plane

# ---- collection membership
scene.collection.objects.link(ob_sun)
col_collection_1.objects.link(ob_plane)
col_collection_1.objects.link(ob_camera)

# ---- scene / render settings (as saved in the file)
scene.camera = ob_camera
scene.frame_start = 1; scene.frame_end = 6; scene.frame_set(1)
scene.render.engine = 'BLENDER_EEVEE_NEXT'
scene.render.image_settings.color_mode = 'RGB'
scene.render.image_settings.compression = 90
scene.render.resolution_percentage = 15
scene.render.dither_intensity = 0.0
scene.render.bake_margin = 2
scene.render.bake_bias = 0.0
scene.cycles.use_denoising = False
scene.cycles.samples = 10
scene.cycles.sampling_pattern = 'TABULATED_SOBOL'
scene.cycles.light_sampling_threshold = 0.0
scene.cycles.use_adaptive_sampling = False
scene.cycles.use_light_tree = False
scene.cycles.blur_glossy = 0.0
scene.cycles.volume_bounces = 1
scene.cycles.pixel_filter_type = 'GAUSSIAN'
scene.cycles.sample_clamp_indirect = 0.0
scene.view_settings.view_transform = 'Standard'
bpy.context.view_layer.update()
